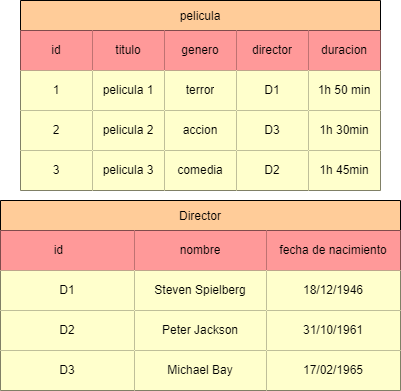

The diagram above was exported from draw.io. Its source (the exported page's mxGraphModel, read from the mxfile embedded in the PNG):
<mxGraphModel dx="794" dy="1615" grid="1" gridSize="10" guides="1" tooltips="1" connect="1" arrows="1" fold="1" page="1" pageScale="1" pageWidth="827" pageHeight="1169" math="0" shadow="0">
  <root>
    <mxCell id="0" />
    <mxCell id="1" parent="0" />
    <mxCell id="2tmFTm8GBvsMULc6JFVe-39" value="pelicula" style="shape=table;startSize=30;container=1;collapsible=0;childLayout=tableLayout;fillColor=#FFCC99;" vertex="1" parent="1">
      <mxGeometry x="220" y="-430" width="360" height="190" as="geometry" />
    </mxCell>
    <mxCell id="2tmFTm8GBvsMULc6JFVe-40" value="" style="shape=tableRow;horizontal=0;startSize=0;swimlaneHead=0;swimlaneBody=0;strokeColor=inherit;top=0;left=0;bottom=0;right=0;collapsible=0;dropTarget=0;fillColor=none;points=[[0,0.5],[1,0.5]];portConstraint=eastwest;" vertex="1" parent="2tmFTm8GBvsMULc6JFVe-39">
      <mxGeometry y="30" width="360" height="40" as="geometry" />
    </mxCell>
    <mxCell id="2tmFTm8GBvsMULc6JFVe-41" value="id" style="shape=partialRectangle;html=1;whiteSpace=wrap;connectable=0;strokeColor=inherit;overflow=hidden;fillColor=#FF9999;top=0;left=0;bottom=0;right=0;pointerEvents=1;" vertex="1" parent="2tmFTm8GBvsMULc6JFVe-40">
      <mxGeometry width="72" height="40" as="geometry">
        <mxRectangle width="72" height="40" as="alternateBounds" />
      </mxGeometry>
    </mxCell>
    <mxCell id="2tmFTm8GBvsMULc6JFVe-42" value="titulo" style="shape=partialRectangle;html=1;whiteSpace=wrap;connectable=0;strokeColor=inherit;overflow=hidden;fillColor=#FF9999;top=0;left=0;bottom=0;right=0;pointerEvents=1;" vertex="1" parent="2tmFTm8GBvsMULc6JFVe-40">
      <mxGeometry x="72" width="72" height="40" as="geometry">
        <mxRectangle width="72" height="40" as="alternateBounds" />
      </mxGeometry>
    </mxCell>
    <mxCell id="2tmFTm8GBvsMULc6JFVe-43" value="genero" style="shape=partialRectangle;html=1;whiteSpace=wrap;connectable=0;strokeColor=inherit;overflow=hidden;fillColor=#FF9999;top=0;left=0;bottom=0;right=0;pointerEvents=1;" vertex="1" parent="2tmFTm8GBvsMULc6JFVe-40">
      <mxGeometry x="144" width="72" height="40" as="geometry">
        <mxRectangle width="72" height="40" as="alternateBounds" />
      </mxGeometry>
    </mxCell>
    <mxCell id="2tmFTm8GBvsMULc6JFVe-44" value="director" style="shape=partialRectangle;html=1;whiteSpace=wrap;connectable=0;strokeColor=inherit;overflow=hidden;fillColor=#FF9999;top=0;left=0;bottom=0;right=0;pointerEvents=1;" vertex="1" parent="2tmFTm8GBvsMULc6JFVe-40">
      <mxGeometry x="216" width="72" height="40" as="geometry">
        <mxRectangle width="72" height="40" as="alternateBounds" />
      </mxGeometry>
    </mxCell>
    <mxCell id="2tmFTm8GBvsMULc6JFVe-45" value="duracion" style="shape=partialRectangle;html=1;whiteSpace=wrap;connectable=0;strokeColor=inherit;overflow=hidden;fillColor=#FF9999;top=0;left=0;bottom=0;right=0;pointerEvents=1;" vertex="1" parent="2tmFTm8GBvsMULc6JFVe-40">
      <mxGeometry x="288" width="72" height="40" as="geometry">
        <mxRectangle width="72" height="40" as="alternateBounds" />
      </mxGeometry>
    </mxCell>
    <mxCell id="2tmFTm8GBvsMULc6JFVe-46" value="" style="shape=tableRow;horizontal=0;startSize=0;swimlaneHead=0;swimlaneBody=0;strokeColor=inherit;top=0;left=0;bottom=0;right=0;collapsible=0;dropTarget=0;fillColor=none;points=[[0,0.5],[1,0.5]];portConstraint=eastwest;" vertex="1" parent="2tmFTm8GBvsMULc6JFVe-39">
      <mxGeometry y="70" width="360" height="40" as="geometry" />
    </mxCell>
    <mxCell id="2tmFTm8GBvsMULc6JFVe-47" value="1" style="shape=partialRectangle;html=1;whiteSpace=wrap;connectable=0;strokeColor=inherit;overflow=hidden;fillColor=#FFFFCC;top=0;left=0;bottom=0;right=0;pointerEvents=1;" vertex="1" parent="2tmFTm8GBvsMULc6JFVe-46">
      <mxGeometry width="72" height="40" as="geometry">
        <mxRectangle width="72" height="40" as="alternateBounds" />
      </mxGeometry>
    </mxCell>
    <mxCell id="2tmFTm8GBvsMULc6JFVe-48" value="pelicula 1" style="shape=partialRectangle;html=1;whiteSpace=wrap;connectable=0;strokeColor=inherit;overflow=hidden;fillColor=#FFFFCC;top=0;left=0;bottom=0;right=0;pointerEvents=1;" vertex="1" parent="2tmFTm8GBvsMULc6JFVe-46">
      <mxGeometry x="72" width="72" height="40" as="geometry">
        <mxRectangle width="72" height="40" as="alternateBounds" />
      </mxGeometry>
    </mxCell>
    <mxCell id="2tmFTm8GBvsMULc6JFVe-49" value="terror" style="shape=partialRectangle;html=1;whiteSpace=wrap;connectable=0;strokeColor=inherit;overflow=hidden;fillColor=#FFFFCC;top=0;left=0;bottom=0;right=0;pointerEvents=1;" vertex="1" parent="2tmFTm8GBvsMULc6JFVe-46">
      <mxGeometry x="144" width="72" height="40" as="geometry">
        <mxRectangle width="72" height="40" as="alternateBounds" />
      </mxGeometry>
    </mxCell>
    <mxCell id="2tmFTm8GBvsMULc6JFVe-50" value="D1" style="shape=partialRectangle;html=1;whiteSpace=wrap;connectable=0;strokeColor=inherit;overflow=hidden;fillColor=#FFFFCC;top=0;left=0;bottom=0;right=0;pointerEvents=1;" vertex="1" parent="2tmFTm8GBvsMULc6JFVe-46">
      <mxGeometry x="216" width="72" height="40" as="geometry">
        <mxRectangle width="72" height="40" as="alternateBounds" />
      </mxGeometry>
    </mxCell>
    <mxCell id="2tmFTm8GBvsMULc6JFVe-51" value="1h 50 min" style="shape=partialRectangle;html=1;whiteSpace=wrap;connectable=0;strokeColor=inherit;overflow=hidden;fillColor=#FFFFCC;top=0;left=0;bottom=0;right=0;pointerEvents=1;" vertex="1" parent="2tmFTm8GBvsMULc6JFVe-46">
      <mxGeometry x="288" width="72" height="40" as="geometry">
        <mxRectangle width="72" height="40" as="alternateBounds" />
      </mxGeometry>
    </mxCell>
    <mxCell id="2tmFTm8GBvsMULc6JFVe-52" value="" style="shape=tableRow;horizontal=0;startSize=0;swimlaneHead=0;swimlaneBody=0;strokeColor=inherit;top=0;left=0;bottom=0;right=0;collapsible=0;dropTarget=0;fillColor=none;points=[[0,0.5],[1,0.5]];portConstraint=eastwest;" vertex="1" parent="2tmFTm8GBvsMULc6JFVe-39">
      <mxGeometry y="110" width="360" height="40" as="geometry" />
    </mxCell>
    <mxCell id="2tmFTm8GBvsMULc6JFVe-53" value="2" style="shape=partialRectangle;html=1;whiteSpace=wrap;connectable=0;strokeColor=inherit;overflow=hidden;fillColor=#FFFFCC;top=0;left=0;bottom=0;right=0;pointerEvents=1;" vertex="1" parent="2tmFTm8GBvsMULc6JFVe-52">
      <mxGeometry width="72" height="40" as="geometry">
        <mxRectangle width="72" height="40" as="alternateBounds" />
      </mxGeometry>
    </mxCell>
    <mxCell id="2tmFTm8GBvsMULc6JFVe-54" value="pelicula 2" style="shape=partialRectangle;html=1;whiteSpace=wrap;connectable=0;strokeColor=inherit;overflow=hidden;fillColor=#FFFFCC;top=0;left=0;bottom=0;right=0;pointerEvents=1;" vertex="1" parent="2tmFTm8GBvsMULc6JFVe-52">
      <mxGeometry x="72" width="72" height="40" as="geometry">
        <mxRectangle width="72" height="40" as="alternateBounds" />
      </mxGeometry>
    </mxCell>
    <mxCell id="2tmFTm8GBvsMULc6JFVe-55" value="accion" style="shape=partialRectangle;html=1;whiteSpace=wrap;connectable=0;strokeColor=inherit;overflow=hidden;fillColor=#FFFFCC;top=0;left=0;bottom=0;right=0;pointerEvents=1;" vertex="1" parent="2tmFTm8GBvsMULc6JFVe-52">
      <mxGeometry x="144" width="72" height="40" as="geometry">
        <mxRectangle width="72" height="40" as="alternateBounds" />
      </mxGeometry>
    </mxCell>
    <mxCell id="2tmFTm8GBvsMULc6JFVe-56" value="D3" style="shape=partialRectangle;html=1;whiteSpace=wrap;connectable=0;strokeColor=inherit;overflow=hidden;fillColor=#FFFFCC;top=0;left=0;bottom=0;right=0;pointerEvents=1;" vertex="1" parent="2tmFTm8GBvsMULc6JFVe-52">
      <mxGeometry x="216" width="72" height="40" as="geometry">
        <mxRectangle width="72" height="40" as="alternateBounds" />
      </mxGeometry>
    </mxCell>
    <mxCell id="2tmFTm8GBvsMULc6JFVe-57" value="1h 30min" style="shape=partialRectangle;html=1;whiteSpace=wrap;connectable=0;strokeColor=inherit;overflow=hidden;fillColor=#FFFFCC;top=0;left=0;bottom=0;right=0;pointerEvents=1;" vertex="1" parent="2tmFTm8GBvsMULc6JFVe-52">
      <mxGeometry x="288" width="72" height="40" as="geometry">
        <mxRectangle width="72" height="40" as="alternateBounds" />
      </mxGeometry>
    </mxCell>
    <mxCell id="2tmFTm8GBvsMULc6JFVe-58" value="" style="shape=tableRow;horizontal=0;startSize=0;swimlaneHead=0;swimlaneBody=0;strokeColor=inherit;top=0;left=0;bottom=0;right=0;collapsible=0;dropTarget=0;fillColor=none;points=[[0,0.5],[1,0.5]];portConstraint=eastwest;" vertex="1" parent="2tmFTm8GBvsMULc6JFVe-39">
      <mxGeometry y="150" width="360" height="40" as="geometry" />
    </mxCell>
    <mxCell id="2tmFTm8GBvsMULc6JFVe-59" value="3" style="shape=partialRectangle;html=1;whiteSpace=wrap;connectable=0;strokeColor=inherit;overflow=hidden;fillColor=#FFFFCC;top=0;left=0;bottom=0;right=0;pointerEvents=1;" vertex="1" parent="2tmFTm8GBvsMULc6JFVe-58">
      <mxGeometry width="72" height="40" as="geometry">
        <mxRectangle width="72" height="40" as="alternateBounds" />
      </mxGeometry>
    </mxCell>
    <mxCell id="2tmFTm8GBvsMULc6JFVe-60" value="pelicula 3" style="shape=partialRectangle;html=1;whiteSpace=wrap;connectable=0;strokeColor=inherit;overflow=hidden;fillColor=#FFFFCC;top=0;left=0;bottom=0;right=0;pointerEvents=1;" vertex="1" parent="2tmFTm8GBvsMULc6JFVe-58">
      <mxGeometry x="72" width="72" height="40" as="geometry">
        <mxRectangle width="72" height="40" as="alternateBounds" />
      </mxGeometry>
    </mxCell>
    <mxCell id="2tmFTm8GBvsMULc6JFVe-61" value="comedia" style="shape=partialRectangle;html=1;whiteSpace=wrap;connectable=0;strokeColor=inherit;overflow=hidden;fillColor=#FFFFCC;top=0;left=0;bottom=0;right=0;pointerEvents=1;" vertex="1" parent="2tmFTm8GBvsMULc6JFVe-58">
      <mxGeometry x="144" width="72" height="40" as="geometry">
        <mxRectangle width="72" height="40" as="alternateBounds" />
      </mxGeometry>
    </mxCell>
    <mxCell id="2tmFTm8GBvsMULc6JFVe-62" value="D2" style="shape=partialRectangle;html=1;whiteSpace=wrap;connectable=0;strokeColor=inherit;overflow=hidden;fillColor=#FFFFCC;top=0;left=0;bottom=0;right=0;pointerEvents=1;" vertex="1" parent="2tmFTm8GBvsMULc6JFVe-58">
      <mxGeometry x="216" width="72" height="40" as="geometry">
        <mxRectangle width="72" height="40" as="alternateBounds" />
      </mxGeometry>
    </mxCell>
    <mxCell id="2tmFTm8GBvsMULc6JFVe-63" value="1h 45min" style="shape=partialRectangle;html=1;whiteSpace=wrap;connectable=0;strokeColor=inherit;overflow=hidden;fillColor=#FFFFCC;top=0;left=0;bottom=0;right=0;pointerEvents=1;" vertex="1" parent="2tmFTm8GBvsMULc6JFVe-58">
      <mxGeometry x="288" width="72" height="40" as="geometry">
        <mxRectangle width="72" height="40" as="alternateBounds" />
      </mxGeometry>
    </mxCell>
    <mxCell id="2tmFTm8GBvsMULc6JFVe-68" value="Director" style="shape=table;startSize=30;container=1;collapsible=0;childLayout=tableLayout;fillColor=#FFCC99;" vertex="1" parent="1">
      <mxGeometry x="200" y="-230" width="400" height="190" as="geometry" />
    </mxCell>
    <mxCell id="2tmFTm8GBvsMULc6JFVe-69" value="" style="shape=tableRow;horizontal=0;startSize=0;swimlaneHead=0;swimlaneBody=0;strokeColor=inherit;top=0;left=0;bottom=0;right=0;collapsible=0;dropTarget=0;fillColor=none;points=[[0,0.5],[1,0.5]];portConstraint=eastwest;" vertex="1" parent="2tmFTm8GBvsMULc6JFVe-68">
      <mxGeometry y="30" width="400" height="40" as="geometry" />
    </mxCell>
    <mxCell id="2tmFTm8GBvsMULc6JFVe-70" value="id&lt;span style=&quot;white-space: pre;&quot;&gt;&#09;&lt;/span&gt;" style="shape=partialRectangle;html=1;whiteSpace=wrap;connectable=0;strokeColor=inherit;overflow=hidden;fillColor=#FF9999;top=0;left=0;bottom=0;right=0;pointerEvents=1;" vertex="1" parent="2tmFTm8GBvsMULc6JFVe-69">
      <mxGeometry width="134" height="40" as="geometry">
        <mxRectangle width="134" height="40" as="alternateBounds" />
      </mxGeometry>
    </mxCell>
    <mxCell id="2tmFTm8GBvsMULc6JFVe-71" value="nombre" style="shape=partialRectangle;html=1;whiteSpace=wrap;connectable=0;strokeColor=inherit;overflow=hidden;fillColor=#FF9999;top=0;left=0;bottom=0;right=0;pointerEvents=1;" vertex="1" parent="2tmFTm8GBvsMULc6JFVe-69">
      <mxGeometry x="134" width="132" height="40" as="geometry">
        <mxRectangle width="132" height="40" as="alternateBounds" />
      </mxGeometry>
    </mxCell>
    <mxCell id="2tmFTm8GBvsMULc6JFVe-72" value="fecha de nacimiento" style="shape=partialRectangle;html=1;whiteSpace=wrap;connectable=0;strokeColor=inherit;overflow=hidden;fillColor=#FF9999;top=0;left=0;bottom=0;right=0;pointerEvents=1;" vertex="1" parent="2tmFTm8GBvsMULc6JFVe-69">
      <mxGeometry x="266" width="134" height="40" as="geometry">
        <mxRectangle width="134" height="40" as="alternateBounds" />
      </mxGeometry>
    </mxCell>
    <mxCell id="2tmFTm8GBvsMULc6JFVe-73" value="" style="shape=tableRow;horizontal=0;startSize=0;swimlaneHead=0;swimlaneBody=0;strokeColor=inherit;top=0;left=0;bottom=0;right=0;collapsible=0;dropTarget=0;fillColor=none;points=[[0,0.5],[1,0.5]];portConstraint=eastwest;" vertex="1" parent="2tmFTm8GBvsMULc6JFVe-68">
      <mxGeometry y="70" width="400" height="40" as="geometry" />
    </mxCell>
    <mxCell id="2tmFTm8GBvsMULc6JFVe-74" value="D1" style="shape=partialRectangle;html=1;whiteSpace=wrap;connectable=0;strokeColor=inherit;overflow=hidden;fillColor=#FFFFCC;top=0;left=0;bottom=0;right=0;pointerEvents=1;" vertex="1" parent="2tmFTm8GBvsMULc6JFVe-73">
      <mxGeometry width="134" height="40" as="geometry">
        <mxRectangle width="134" height="40" as="alternateBounds" />
      </mxGeometry>
    </mxCell>
    <mxCell id="2tmFTm8GBvsMULc6JFVe-75" value="Steven Spielberg" style="shape=partialRectangle;html=1;whiteSpace=wrap;connectable=0;strokeColor=inherit;overflow=hidden;fillColor=#FFFFCC;top=0;left=0;bottom=0;right=0;pointerEvents=1;" vertex="1" parent="2tmFTm8GBvsMULc6JFVe-73">
      <mxGeometry x="134" width="132" height="40" as="geometry">
        <mxRectangle width="132" height="40" as="alternateBounds" />
      </mxGeometry>
    </mxCell>
    <mxCell id="2tmFTm8GBvsMULc6JFVe-76" value="18/12/1946" style="shape=partialRectangle;html=1;whiteSpace=wrap;connectable=0;strokeColor=inherit;overflow=hidden;fillColor=#FFFFCC;top=0;left=0;bottom=0;right=0;pointerEvents=1;" vertex="1" parent="2tmFTm8GBvsMULc6JFVe-73">
      <mxGeometry x="266" width="134" height="40" as="geometry">
        <mxRectangle width="134" height="40" as="alternateBounds" />
      </mxGeometry>
    </mxCell>
    <mxCell id="2tmFTm8GBvsMULc6JFVe-77" value="" style="shape=tableRow;horizontal=0;startSize=0;swimlaneHead=0;swimlaneBody=0;strokeColor=inherit;top=0;left=0;bottom=0;right=0;collapsible=0;dropTarget=0;fillColor=none;points=[[0,0.5],[1,0.5]];portConstraint=eastwest;" vertex="1" parent="2tmFTm8GBvsMULc6JFVe-68">
      <mxGeometry y="110" width="400" height="40" as="geometry" />
    </mxCell>
    <mxCell id="2tmFTm8GBvsMULc6JFVe-78" value="D2" style="shape=partialRectangle;html=1;whiteSpace=wrap;connectable=0;strokeColor=inherit;overflow=hidden;fillColor=#FFFFCC;top=0;left=0;bottom=0;right=0;pointerEvents=1;" vertex="1" parent="2tmFTm8GBvsMULc6JFVe-77">
      <mxGeometry width="134" height="40" as="geometry">
        <mxRectangle width="134" height="40" as="alternateBounds" />
      </mxGeometry>
    </mxCell>
    <mxCell id="2tmFTm8GBvsMULc6JFVe-79" value="Peter Jackson" style="shape=partialRectangle;html=1;whiteSpace=wrap;connectable=0;strokeColor=inherit;overflow=hidden;fillColor=#FFFFCC;top=0;left=0;bottom=0;right=0;pointerEvents=1;" vertex="1" parent="2tmFTm8GBvsMULc6JFVe-77">
      <mxGeometry x="134" width="132" height="40" as="geometry">
        <mxRectangle width="132" height="40" as="alternateBounds" />
      </mxGeometry>
    </mxCell>
    <mxCell id="2tmFTm8GBvsMULc6JFVe-80" value="31/10/1961" style="shape=partialRectangle;html=1;whiteSpace=wrap;connectable=0;strokeColor=inherit;overflow=hidden;fillColor=#FFFFCC;top=0;left=0;bottom=0;right=0;pointerEvents=1;" vertex="1" parent="2tmFTm8GBvsMULc6JFVe-77">
      <mxGeometry x="266" width="134" height="40" as="geometry">
        <mxRectangle width="134" height="40" as="alternateBounds" />
      </mxGeometry>
    </mxCell>
    <mxCell id="2tmFTm8GBvsMULc6JFVe-85" value="" style="shape=tableRow;horizontal=0;startSize=0;swimlaneHead=0;swimlaneBody=0;strokeColor=inherit;top=0;left=0;bottom=0;right=0;collapsible=0;dropTarget=0;fillColor=none;points=[[0,0.5],[1,0.5]];portConstraint=eastwest;" vertex="1" parent="2tmFTm8GBvsMULc6JFVe-68">
      <mxGeometry y="150" width="400" height="40" as="geometry" />
    </mxCell>
    <mxCell id="2tmFTm8GBvsMULc6JFVe-86" value="D3" style="shape=partialRectangle;html=1;whiteSpace=wrap;connectable=0;strokeColor=inherit;overflow=hidden;fillColor=#FFFFCC;top=0;left=0;bottom=0;right=0;pointerEvents=1;" vertex="1" parent="2tmFTm8GBvsMULc6JFVe-85">
      <mxGeometry width="134" height="40" as="geometry">
        <mxRectangle width="134" height="40" as="alternateBounds" />
      </mxGeometry>
    </mxCell>
    <mxCell id="2tmFTm8GBvsMULc6JFVe-87" value="Michael Bay" style="shape=partialRectangle;html=1;whiteSpace=wrap;connectable=0;strokeColor=inherit;overflow=hidden;fillColor=#FFFFCC;top=0;left=0;bottom=0;right=0;pointerEvents=1;" vertex="1" parent="2tmFTm8GBvsMULc6JFVe-85">
      <mxGeometry x="134" width="132" height="40" as="geometry">
        <mxRectangle width="132" height="40" as="alternateBounds" />
      </mxGeometry>
    </mxCell>
    <mxCell id="2tmFTm8GBvsMULc6JFVe-88" value="17/02/1965" style="shape=partialRectangle;html=1;whiteSpace=wrap;connectable=0;strokeColor=inherit;overflow=hidden;fillColor=#FFFFCC;top=0;left=0;bottom=0;right=0;pointerEvents=1;" vertex="1" parent="2tmFTm8GBvsMULc6JFVe-85">
      <mxGeometry x="266" width="134" height="40" as="geometry">
        <mxRectangle width="134" height="40" as="alternateBounds" />
      </mxGeometry>
    </mxCell>
  </root>
</mxGraphModel>